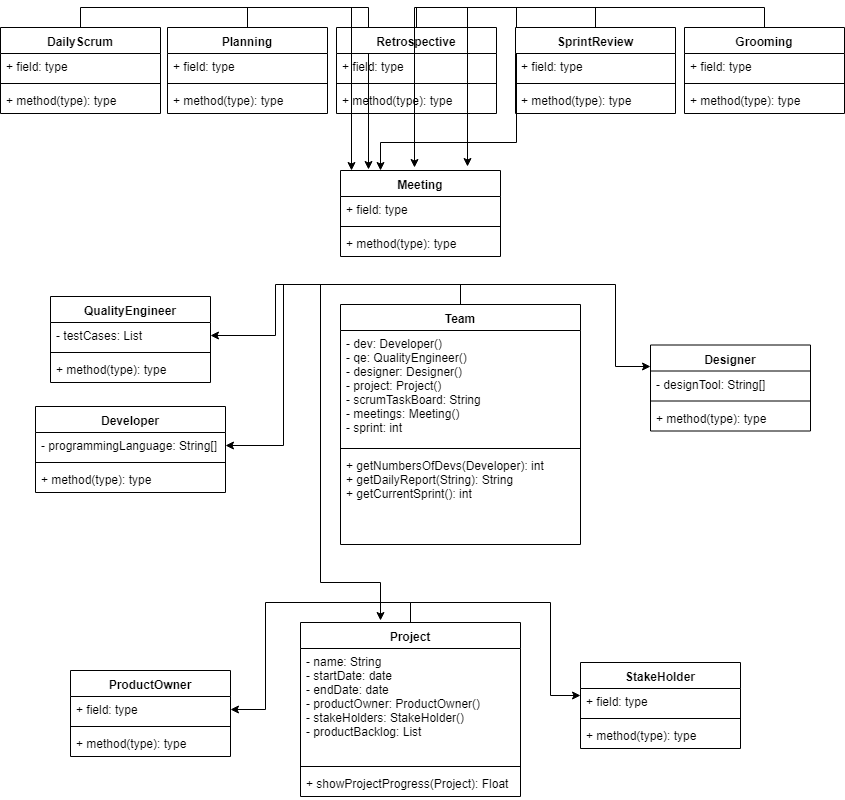

The diagram above was exported from draw.io. Its source (the exported page's mxGraphModel, read from the mxfile embedded in the PNG):
<mxGraphModel dx="1154" dy="766" grid="1" gridSize="10" guides="1" tooltips="1" connect="1" arrows="1" fold="1" page="1" pageScale="1" pageWidth="850" pageHeight="1100" math="0" shadow="0">
  <root>
    <mxCell id="0" />
    <mxCell id="1" parent="0" />
    <mxCell id="xXz78bnx-OSneFY4A4LQ-70" style="edgeStyle=orthogonalEdgeStyle;rounded=0;orthogonalLoop=1;jettySize=auto;html=1;exitX=0.5;exitY=0;exitDx=0;exitDy=0;entryX=1;entryY=0.5;entryDx=0;entryDy=0;" edge="1" parent="1" source="xXz78bnx-OSneFY4A4LQ-1" target="xXz78bnx-OSneFY4A4LQ-6">
      <mxGeometry relative="1" as="geometry" />
    </mxCell>
    <mxCell id="xXz78bnx-OSneFY4A4LQ-71" style="edgeStyle=orthogonalEdgeStyle;rounded=0;orthogonalLoop=1;jettySize=auto;html=1;exitX=0.5;exitY=0;exitDx=0;exitDy=0;entryX=1;entryY=0.5;entryDx=0;entryDy=0;" edge="1" parent="1" source="xXz78bnx-OSneFY4A4LQ-1" target="xXz78bnx-OSneFY4A4LQ-10">
      <mxGeometry relative="1" as="geometry" />
    </mxCell>
    <mxCell id="xXz78bnx-OSneFY4A4LQ-72" style="edgeStyle=orthogonalEdgeStyle;rounded=0;orthogonalLoop=1;jettySize=auto;html=1;exitX=0.5;exitY=0;exitDx=0;exitDy=0;entryX=0;entryY=0.25;entryDx=0;entryDy=0;" edge="1" parent="1" source="xXz78bnx-OSneFY4A4LQ-1" target="xXz78bnx-OSneFY4A4LQ-13">
      <mxGeometry relative="1" as="geometry" />
    </mxCell>
    <mxCell id="xXz78bnx-OSneFY4A4LQ-73" style="edgeStyle=orthogonalEdgeStyle;rounded=0;orthogonalLoop=1;jettySize=auto;html=1;exitX=0.5;exitY=0;exitDx=0;exitDy=0;" edge="1" parent="1" source="xXz78bnx-OSneFY4A4LQ-1">
      <mxGeometry relative="1" as="geometry">
        <mxPoint x="380" y="770" as="targetPoint" />
      </mxGeometry>
    </mxCell>
    <mxCell id="xXz78bnx-OSneFY4A4LQ-1" value="Team" style="swimlane;fontStyle=1;align=center;verticalAlign=top;childLayout=stackLayout;horizontal=1;startSize=26;horizontalStack=0;resizeParent=1;resizeParentMax=0;resizeLast=0;collapsible=1;marginBottom=0;" vertex="1" parent="1">
      <mxGeometry x="340" y="454" width="240" height="240" as="geometry" />
    </mxCell>
    <mxCell id="xXz78bnx-OSneFY4A4LQ-2" value="- dev: Developer()&#10;- qe: QualityEngineer()&#10;- designer: Designer()&#10;- project: Project()&#10;- scrumTaskBoard: String&#10;- meetings: Meeting()&#10;- sprint: int&#10;" style="text;strokeColor=none;fillColor=none;align=left;verticalAlign=top;spacingLeft=4;spacingRight=4;overflow=hidden;rotatable=0;points=[[0,0.5],[1,0.5]];portConstraint=eastwest;" vertex="1" parent="xXz78bnx-OSneFY4A4LQ-1">
      <mxGeometry y="26" width="240" height="114" as="geometry" />
    </mxCell>
    <mxCell id="xXz78bnx-OSneFY4A4LQ-3" value="" style="line;strokeWidth=1;fillColor=none;align=left;verticalAlign=middle;spacingTop=-1;spacingLeft=3;spacingRight=3;rotatable=0;labelPosition=right;points=[];portConstraint=eastwest;" vertex="1" parent="xXz78bnx-OSneFY4A4LQ-1">
      <mxGeometry y="140" width="240" height="8" as="geometry" />
    </mxCell>
    <mxCell id="xXz78bnx-OSneFY4A4LQ-4" value="+ getNumbersOfDevs(Developer): int&#10;+ getDailyReport(String): String&#10;+ getCurrentSprint(): int&#10;" style="text;strokeColor=none;fillColor=none;align=left;verticalAlign=top;spacingLeft=4;spacingRight=4;overflow=hidden;rotatable=0;points=[[0,0.5],[1,0.5]];portConstraint=eastwest;" vertex="1" parent="xXz78bnx-OSneFY4A4LQ-1">
      <mxGeometry y="148" width="240" height="92" as="geometry" />
    </mxCell>
    <mxCell id="xXz78bnx-OSneFY4A4LQ-5" value="QualityEngineer" style="swimlane;fontStyle=1;align=center;verticalAlign=top;childLayout=stackLayout;horizontal=1;startSize=26;horizontalStack=0;resizeParent=1;resizeParentMax=0;resizeLast=0;collapsible=1;marginBottom=0;" vertex="1" parent="1">
      <mxGeometry x="50" y="446" width="160" height="86" as="geometry" />
    </mxCell>
    <mxCell id="xXz78bnx-OSneFY4A4LQ-6" value="- testCases: List" style="text;strokeColor=none;fillColor=none;align=left;verticalAlign=top;spacingLeft=4;spacingRight=4;overflow=hidden;rotatable=0;points=[[0,0.5],[1,0.5]];portConstraint=eastwest;" vertex="1" parent="xXz78bnx-OSneFY4A4LQ-5">
      <mxGeometry y="26" width="160" height="26" as="geometry" />
    </mxCell>
    <mxCell id="xXz78bnx-OSneFY4A4LQ-7" value="" style="line;strokeWidth=1;fillColor=none;align=left;verticalAlign=middle;spacingTop=-1;spacingLeft=3;spacingRight=3;rotatable=0;labelPosition=right;points=[];portConstraint=eastwest;" vertex="1" parent="xXz78bnx-OSneFY4A4LQ-5">
      <mxGeometry y="52" width="160" height="8" as="geometry" />
    </mxCell>
    <mxCell id="xXz78bnx-OSneFY4A4LQ-8" value="+ method(type): type" style="text;strokeColor=none;fillColor=none;align=left;verticalAlign=top;spacingLeft=4;spacingRight=4;overflow=hidden;rotatable=0;points=[[0,0.5],[1,0.5]];portConstraint=eastwest;" vertex="1" parent="xXz78bnx-OSneFY4A4LQ-5">
      <mxGeometry y="60" width="160" height="26" as="geometry" />
    </mxCell>
    <mxCell id="xXz78bnx-OSneFY4A4LQ-9" value="Developer" style="swimlane;fontStyle=1;align=center;verticalAlign=top;childLayout=stackLayout;horizontal=1;startSize=26;horizontalStack=0;resizeParent=1;resizeParentMax=0;resizeLast=0;collapsible=1;marginBottom=0;" vertex="1" parent="1">
      <mxGeometry x="35" y="556" width="190" height="86" as="geometry" />
    </mxCell>
    <mxCell id="xXz78bnx-OSneFY4A4LQ-10" value="- programmingLanguage: String[]" style="text;strokeColor=none;fillColor=none;align=left;verticalAlign=top;spacingLeft=4;spacingRight=4;overflow=hidden;rotatable=0;points=[[0,0.5],[1,0.5]];portConstraint=eastwest;" vertex="1" parent="xXz78bnx-OSneFY4A4LQ-9">
      <mxGeometry y="26" width="190" height="26" as="geometry" />
    </mxCell>
    <mxCell id="xXz78bnx-OSneFY4A4LQ-11" value="" style="line;strokeWidth=1;fillColor=none;align=left;verticalAlign=middle;spacingTop=-1;spacingLeft=3;spacingRight=3;rotatable=0;labelPosition=right;points=[];portConstraint=eastwest;" vertex="1" parent="xXz78bnx-OSneFY4A4LQ-9">
      <mxGeometry y="52" width="190" height="8" as="geometry" />
    </mxCell>
    <mxCell id="xXz78bnx-OSneFY4A4LQ-12" value="+ method(type): type" style="text;strokeColor=none;fillColor=none;align=left;verticalAlign=top;spacingLeft=4;spacingRight=4;overflow=hidden;rotatable=0;points=[[0,0.5],[1,0.5]];portConstraint=eastwest;" vertex="1" parent="xXz78bnx-OSneFY4A4LQ-9">
      <mxGeometry y="60" width="190" height="26" as="geometry" />
    </mxCell>
    <mxCell id="xXz78bnx-OSneFY4A4LQ-13" value="Designer" style="swimlane;fontStyle=1;align=center;verticalAlign=top;childLayout=stackLayout;horizontal=1;startSize=26;horizontalStack=0;resizeParent=1;resizeParentMax=0;resizeLast=0;collapsible=1;marginBottom=0;" vertex="1" parent="1">
      <mxGeometry x="650" y="494.5" width="160" height="86" as="geometry" />
    </mxCell>
    <mxCell id="xXz78bnx-OSneFY4A4LQ-14" value="- designTool: String[]" style="text;strokeColor=none;fillColor=none;align=left;verticalAlign=top;spacingLeft=4;spacingRight=4;overflow=hidden;rotatable=0;points=[[0,0.5],[1,0.5]];portConstraint=eastwest;" vertex="1" parent="xXz78bnx-OSneFY4A4LQ-13">
      <mxGeometry y="26" width="160" height="26" as="geometry" />
    </mxCell>
    <mxCell id="xXz78bnx-OSneFY4A4LQ-15" value="" style="line;strokeWidth=1;fillColor=none;align=left;verticalAlign=middle;spacingTop=-1;spacingLeft=3;spacingRight=3;rotatable=0;labelPosition=right;points=[];portConstraint=eastwest;" vertex="1" parent="xXz78bnx-OSneFY4A4LQ-13">
      <mxGeometry y="52" width="160" height="8" as="geometry" />
    </mxCell>
    <mxCell id="xXz78bnx-OSneFY4A4LQ-16" value="+ method(type): type" style="text;strokeColor=none;fillColor=none;align=left;verticalAlign=top;spacingLeft=4;spacingRight=4;overflow=hidden;rotatable=0;points=[[0,0.5],[1,0.5]];portConstraint=eastwest;" vertex="1" parent="xXz78bnx-OSneFY4A4LQ-13">
      <mxGeometry y="60" width="160" height="26" as="geometry" />
    </mxCell>
    <mxCell id="xXz78bnx-OSneFY4A4LQ-77" style="edgeStyle=orthogonalEdgeStyle;rounded=0;orthogonalLoop=1;jettySize=auto;html=1;exitX=0.5;exitY=0;exitDx=0;exitDy=0;entryX=1;entryY=0.5;entryDx=0;entryDy=0;" edge="1" parent="1" source="xXz78bnx-OSneFY4A4LQ-17" target="xXz78bnx-OSneFY4A4LQ-22">
      <mxGeometry relative="1" as="geometry" />
    </mxCell>
    <mxCell id="xXz78bnx-OSneFY4A4LQ-78" style="edgeStyle=orthogonalEdgeStyle;rounded=0;orthogonalLoop=1;jettySize=auto;html=1;exitX=0.5;exitY=0;exitDx=0;exitDy=0;entryX=0;entryY=0.269;entryDx=0;entryDy=0;entryPerimeter=0;" edge="1" parent="1" source="xXz78bnx-OSneFY4A4LQ-17" target="xXz78bnx-OSneFY4A4LQ-26">
      <mxGeometry relative="1" as="geometry" />
    </mxCell>
    <mxCell id="xXz78bnx-OSneFY4A4LQ-17" value="Project" style="swimlane;fontStyle=1;align=center;verticalAlign=top;childLayout=stackLayout;horizontal=1;startSize=26;horizontalStack=0;resizeParent=1;resizeParentMax=0;resizeLast=0;collapsible=1;marginBottom=0;" vertex="1" parent="1">
      <mxGeometry x="300" y="772" width="220" height="174" as="geometry" />
    </mxCell>
    <mxCell id="xXz78bnx-OSneFY4A4LQ-18" value="- name: String&#10;- startDate: date&#10;- endDate: date&#10;- productOwner: ProductOwner()&#10;- stakeHolders: StakeHolder()&#10;- productBacklog: List&#10;" style="text;strokeColor=none;fillColor=none;align=left;verticalAlign=top;spacingLeft=4;spacingRight=4;overflow=hidden;rotatable=0;points=[[0,0.5],[1,0.5]];portConstraint=eastwest;" vertex="1" parent="xXz78bnx-OSneFY4A4LQ-17">
      <mxGeometry y="26" width="220" height="114" as="geometry" />
    </mxCell>
    <mxCell id="xXz78bnx-OSneFY4A4LQ-19" value="" style="line;strokeWidth=1;fillColor=none;align=left;verticalAlign=middle;spacingTop=-1;spacingLeft=3;spacingRight=3;rotatable=0;labelPosition=right;points=[];portConstraint=eastwest;" vertex="1" parent="xXz78bnx-OSneFY4A4LQ-17">
      <mxGeometry y="140" width="220" height="8" as="geometry" />
    </mxCell>
    <mxCell id="xXz78bnx-OSneFY4A4LQ-20" value="+ showProjectProgress(Project): Float" style="text;strokeColor=none;fillColor=none;align=left;verticalAlign=top;spacingLeft=4;spacingRight=4;overflow=hidden;rotatable=0;points=[[0,0.5],[1,0.5]];portConstraint=eastwest;" vertex="1" parent="xXz78bnx-OSneFY4A4LQ-17">
      <mxGeometry y="148" width="220" height="26" as="geometry" />
    </mxCell>
    <mxCell id="xXz78bnx-OSneFY4A4LQ-21" value="ProductOwner" style="swimlane;fontStyle=1;align=center;verticalAlign=top;childLayout=stackLayout;horizontal=1;startSize=26;horizontalStack=0;resizeParent=1;resizeParentMax=0;resizeLast=0;collapsible=1;marginBottom=0;" vertex="1" parent="1">
      <mxGeometry x="70" y="820" width="160" height="86" as="geometry" />
    </mxCell>
    <mxCell id="xXz78bnx-OSneFY4A4LQ-22" value="+ field: type" style="text;strokeColor=none;fillColor=none;align=left;verticalAlign=top;spacingLeft=4;spacingRight=4;overflow=hidden;rotatable=0;points=[[0,0.5],[1,0.5]];portConstraint=eastwest;" vertex="1" parent="xXz78bnx-OSneFY4A4LQ-21">
      <mxGeometry y="26" width="160" height="26" as="geometry" />
    </mxCell>
    <mxCell id="xXz78bnx-OSneFY4A4LQ-23" value="" style="line;strokeWidth=1;fillColor=none;align=left;verticalAlign=middle;spacingTop=-1;spacingLeft=3;spacingRight=3;rotatable=0;labelPosition=right;points=[];portConstraint=eastwest;" vertex="1" parent="xXz78bnx-OSneFY4A4LQ-21">
      <mxGeometry y="52" width="160" height="8" as="geometry" />
    </mxCell>
    <mxCell id="xXz78bnx-OSneFY4A4LQ-24" value="+ method(type): type" style="text;strokeColor=none;fillColor=none;align=left;verticalAlign=top;spacingLeft=4;spacingRight=4;overflow=hidden;rotatable=0;points=[[0,0.5],[1,0.5]];portConstraint=eastwest;" vertex="1" parent="xXz78bnx-OSneFY4A4LQ-21">
      <mxGeometry y="60" width="160" height="26" as="geometry" />
    </mxCell>
    <mxCell id="xXz78bnx-OSneFY4A4LQ-25" value="StakeHolder" style="swimlane;fontStyle=1;align=center;verticalAlign=top;childLayout=stackLayout;horizontal=1;startSize=26;horizontalStack=0;resizeParent=1;resizeParentMax=0;resizeLast=0;collapsible=1;marginBottom=0;" vertex="1" parent="1">
      <mxGeometry x="580" y="812" width="160" height="86" as="geometry" />
    </mxCell>
    <mxCell id="xXz78bnx-OSneFY4A4LQ-26" value="+ field: type" style="text;strokeColor=none;fillColor=none;align=left;verticalAlign=top;spacingLeft=4;spacingRight=4;overflow=hidden;rotatable=0;points=[[0,0.5],[1,0.5]];portConstraint=eastwest;" vertex="1" parent="xXz78bnx-OSneFY4A4LQ-25">
      <mxGeometry y="26" width="160" height="26" as="geometry" />
    </mxCell>
    <mxCell id="xXz78bnx-OSneFY4A4LQ-27" value="" style="line;strokeWidth=1;fillColor=none;align=left;verticalAlign=middle;spacingTop=-1;spacingLeft=3;spacingRight=3;rotatable=0;labelPosition=right;points=[];portConstraint=eastwest;" vertex="1" parent="xXz78bnx-OSneFY4A4LQ-25">
      <mxGeometry y="52" width="160" height="8" as="geometry" />
    </mxCell>
    <mxCell id="xXz78bnx-OSneFY4A4LQ-28" value="+ method(type): type" style="text;strokeColor=none;fillColor=none;align=left;verticalAlign=top;spacingLeft=4;spacingRight=4;overflow=hidden;rotatable=0;points=[[0,0.5],[1,0.5]];portConstraint=eastwest;" vertex="1" parent="xXz78bnx-OSneFY4A4LQ-25">
      <mxGeometry y="60" width="160" height="26" as="geometry" />
    </mxCell>
    <mxCell id="xXz78bnx-OSneFY4A4LQ-29" value="Meeting" style="swimlane;fontStyle=1;align=center;verticalAlign=top;childLayout=stackLayout;horizontal=1;startSize=26;horizontalStack=0;resizeParent=1;resizeParentMax=0;resizeLast=0;collapsible=1;marginBottom=0;" vertex="1" parent="1">
      <mxGeometry x="340" y="320" width="160" height="86" as="geometry" />
    </mxCell>
    <mxCell id="xXz78bnx-OSneFY4A4LQ-30" value="+ field: type" style="text;strokeColor=none;fillColor=none;align=left;verticalAlign=top;spacingLeft=4;spacingRight=4;overflow=hidden;rotatable=0;points=[[0,0.5],[1,0.5]];portConstraint=eastwest;" vertex="1" parent="xXz78bnx-OSneFY4A4LQ-29">
      <mxGeometry y="26" width="160" height="26" as="geometry" />
    </mxCell>
    <mxCell id="xXz78bnx-OSneFY4A4LQ-31" value="" style="line;strokeWidth=1;fillColor=none;align=left;verticalAlign=middle;spacingTop=-1;spacingLeft=3;spacingRight=3;rotatable=0;labelPosition=right;points=[];portConstraint=eastwest;" vertex="1" parent="xXz78bnx-OSneFY4A4LQ-29">
      <mxGeometry y="52" width="160" height="8" as="geometry" />
    </mxCell>
    <mxCell id="xXz78bnx-OSneFY4A4LQ-32" value="+ method(type): type" style="text;strokeColor=none;fillColor=none;align=left;verticalAlign=top;spacingLeft=4;spacingRight=4;overflow=hidden;rotatable=0;points=[[0,0.5],[1,0.5]];portConstraint=eastwest;" vertex="1" parent="xXz78bnx-OSneFY4A4LQ-29">
      <mxGeometry y="60" width="160" height="26" as="geometry" />
    </mxCell>
    <mxCell id="xXz78bnx-OSneFY4A4LQ-64" style="edgeStyle=orthogonalEdgeStyle;rounded=0;orthogonalLoop=1;jettySize=auto;html=1;exitX=0.5;exitY=0;exitDx=0;exitDy=0;entryX=0.175;entryY=-0.012;entryDx=0;entryDy=0;entryPerimeter=0;" edge="1" parent="1" source="xXz78bnx-OSneFY4A4LQ-33" target="xXz78bnx-OSneFY4A4LQ-29">
      <mxGeometry relative="1" as="geometry" />
    </mxCell>
    <mxCell id="xXz78bnx-OSneFY4A4LQ-33" value="Planning" style="swimlane;fontStyle=1;align=center;verticalAlign=top;childLayout=stackLayout;horizontal=1;startSize=26;horizontalStack=0;resizeParent=1;resizeParentMax=0;resizeLast=0;collapsible=1;marginBottom=0;" vertex="1" parent="1">
      <mxGeometry x="167" y="177" width="160" height="86" as="geometry" />
    </mxCell>
    <mxCell id="xXz78bnx-OSneFY4A4LQ-34" value="+ field: type" style="text;strokeColor=none;fillColor=none;align=left;verticalAlign=top;spacingLeft=4;spacingRight=4;overflow=hidden;rotatable=0;points=[[0,0.5],[1,0.5]];portConstraint=eastwest;" vertex="1" parent="xXz78bnx-OSneFY4A4LQ-33">
      <mxGeometry y="26" width="160" height="26" as="geometry" />
    </mxCell>
    <mxCell id="xXz78bnx-OSneFY4A4LQ-35" value="" style="line;strokeWidth=1;fillColor=none;align=left;verticalAlign=middle;spacingTop=-1;spacingLeft=3;spacingRight=3;rotatable=0;labelPosition=right;points=[];portConstraint=eastwest;" vertex="1" parent="xXz78bnx-OSneFY4A4LQ-33">
      <mxGeometry y="52" width="160" height="8" as="geometry" />
    </mxCell>
    <mxCell id="xXz78bnx-OSneFY4A4LQ-36" value="+ method(type): type" style="text;strokeColor=none;fillColor=none;align=left;verticalAlign=top;spacingLeft=4;spacingRight=4;overflow=hidden;rotatable=0;points=[[0,0.5],[1,0.5]];portConstraint=eastwest;" vertex="1" parent="xXz78bnx-OSneFY4A4LQ-33">
      <mxGeometry y="60" width="160" height="26" as="geometry" />
    </mxCell>
    <mxCell id="xXz78bnx-OSneFY4A4LQ-65" style="edgeStyle=orthogonalEdgeStyle;rounded=0;orthogonalLoop=1;jettySize=auto;html=1;exitX=0.5;exitY=0;exitDx=0;exitDy=0;entryX=0.25;entryY=0;entryDx=0;entryDy=0;" edge="1" parent="1" source="xXz78bnx-OSneFY4A4LQ-37" target="xXz78bnx-OSneFY4A4LQ-29">
      <mxGeometry relative="1" as="geometry" />
    </mxCell>
    <mxCell id="xXz78bnx-OSneFY4A4LQ-37" value="Retrospective" style="swimlane;fontStyle=1;align=center;verticalAlign=top;childLayout=stackLayout;horizontal=1;startSize=26;horizontalStack=0;resizeParent=1;resizeParentMax=0;resizeLast=0;collapsible=1;marginBottom=0;" vertex="1" parent="1">
      <mxGeometry x="336" y="177" width="160" height="86" as="geometry" />
    </mxCell>
    <mxCell id="xXz78bnx-OSneFY4A4LQ-38" value="+ field: type" style="text;strokeColor=none;fillColor=none;align=left;verticalAlign=top;spacingLeft=4;spacingRight=4;overflow=hidden;rotatable=0;points=[[0,0.5],[1,0.5]];portConstraint=eastwest;" vertex="1" parent="xXz78bnx-OSneFY4A4LQ-37">
      <mxGeometry y="26" width="160" height="26" as="geometry" />
    </mxCell>
    <mxCell id="xXz78bnx-OSneFY4A4LQ-39" value="" style="line;strokeWidth=1;fillColor=none;align=left;verticalAlign=middle;spacingTop=-1;spacingLeft=3;spacingRight=3;rotatable=0;labelPosition=right;points=[];portConstraint=eastwest;" vertex="1" parent="xXz78bnx-OSneFY4A4LQ-37">
      <mxGeometry y="52" width="160" height="8" as="geometry" />
    </mxCell>
    <mxCell id="xXz78bnx-OSneFY4A4LQ-40" value="+ method(type): type" style="text;strokeColor=none;fillColor=none;align=left;verticalAlign=top;spacingLeft=4;spacingRight=4;overflow=hidden;rotatable=0;points=[[0,0.5],[1,0.5]];portConstraint=eastwest;" vertex="1" parent="xXz78bnx-OSneFY4A4LQ-37">
      <mxGeometry y="60" width="160" height="26" as="geometry" />
    </mxCell>
    <mxCell id="xXz78bnx-OSneFY4A4LQ-63" style="edgeStyle=orthogonalEdgeStyle;rounded=0;orthogonalLoop=1;jettySize=auto;html=1;exitX=0.5;exitY=0;exitDx=0;exitDy=0;entryX=0.069;entryY=0;entryDx=0;entryDy=0;entryPerimeter=0;" edge="1" parent="1" source="xXz78bnx-OSneFY4A4LQ-41" target="xXz78bnx-OSneFY4A4LQ-29">
      <mxGeometry relative="1" as="geometry" />
    </mxCell>
    <mxCell id="xXz78bnx-OSneFY4A4LQ-41" value="DailyScrum" style="swimlane;fontStyle=1;align=center;verticalAlign=top;childLayout=stackLayout;horizontal=1;startSize=26;horizontalStack=0;resizeParent=1;resizeParentMax=0;resizeLast=0;collapsible=1;marginBottom=0;" vertex="1" parent="1">
      <mxGeometry y="177" width="160" height="86" as="geometry" />
    </mxCell>
    <mxCell id="xXz78bnx-OSneFY4A4LQ-42" value="+ field: type" style="text;strokeColor=none;fillColor=none;align=left;verticalAlign=top;spacingLeft=4;spacingRight=4;overflow=hidden;rotatable=0;points=[[0,0.5],[1,0.5]];portConstraint=eastwest;" vertex="1" parent="xXz78bnx-OSneFY4A4LQ-41">
      <mxGeometry y="26" width="160" height="26" as="geometry" />
    </mxCell>
    <mxCell id="xXz78bnx-OSneFY4A4LQ-43" value="" style="line;strokeWidth=1;fillColor=none;align=left;verticalAlign=middle;spacingTop=-1;spacingLeft=3;spacingRight=3;rotatable=0;labelPosition=right;points=[];portConstraint=eastwest;" vertex="1" parent="xXz78bnx-OSneFY4A4LQ-41">
      <mxGeometry y="52" width="160" height="8" as="geometry" />
    </mxCell>
    <mxCell id="xXz78bnx-OSneFY4A4LQ-44" value="+ method(type): type" style="text;strokeColor=none;fillColor=none;align=left;verticalAlign=top;spacingLeft=4;spacingRight=4;overflow=hidden;rotatable=0;points=[[0,0.5],[1,0.5]];portConstraint=eastwest;" vertex="1" parent="xXz78bnx-OSneFY4A4LQ-41">
      <mxGeometry y="60" width="160" height="26" as="geometry" />
    </mxCell>
    <mxCell id="xXz78bnx-OSneFY4A4LQ-66" style="edgeStyle=orthogonalEdgeStyle;rounded=0;orthogonalLoop=1;jettySize=auto;html=1;exitX=0.5;exitY=0;exitDx=0;exitDy=0;entryX=0.463;entryY=-0.035;entryDx=0;entryDy=0;entryPerimeter=0;" edge="1" parent="1" source="xXz78bnx-OSneFY4A4LQ-45" target="xXz78bnx-OSneFY4A4LQ-29">
      <mxGeometry relative="1" as="geometry" />
    </mxCell>
    <mxCell id="xXz78bnx-OSneFY4A4LQ-45" value="SprintReview" style="swimlane;fontStyle=1;align=center;verticalAlign=top;childLayout=stackLayout;horizontal=1;startSize=26;horizontalStack=0;resizeParent=1;resizeParentMax=0;resizeLast=0;collapsible=1;marginBottom=0;" vertex="1" parent="1">
      <mxGeometry x="515" y="177" width="160" height="86" as="geometry" />
    </mxCell>
    <mxCell id="xXz78bnx-OSneFY4A4LQ-46" value="+ field: type" style="text;strokeColor=none;fillColor=none;align=left;verticalAlign=top;spacingLeft=4;spacingRight=4;overflow=hidden;rotatable=0;points=[[0,0.5],[1,0.5]];portConstraint=eastwest;" vertex="1" parent="xXz78bnx-OSneFY4A4LQ-45">
      <mxGeometry y="26" width="160" height="26" as="geometry" />
    </mxCell>
    <mxCell id="xXz78bnx-OSneFY4A4LQ-47" value="" style="line;strokeWidth=1;fillColor=none;align=left;verticalAlign=middle;spacingTop=-1;spacingLeft=3;spacingRight=3;rotatable=0;labelPosition=right;points=[];portConstraint=eastwest;" vertex="1" parent="xXz78bnx-OSneFY4A4LQ-45">
      <mxGeometry y="52" width="160" height="8" as="geometry" />
    </mxCell>
    <mxCell id="xXz78bnx-OSneFY4A4LQ-48" value="+ method(type): type" style="text;strokeColor=none;fillColor=none;align=left;verticalAlign=top;spacingLeft=4;spacingRight=4;overflow=hidden;rotatable=0;points=[[0,0.5],[1,0.5]];portConstraint=eastwest;" vertex="1" parent="xXz78bnx-OSneFY4A4LQ-45">
      <mxGeometry y="60" width="160" height="26" as="geometry" />
    </mxCell>
    <mxCell id="xXz78bnx-OSneFY4A4LQ-67" style="edgeStyle=orthogonalEdgeStyle;rounded=0;orthogonalLoop=1;jettySize=auto;html=1;exitX=0.5;exitY=0;exitDx=0;exitDy=0;entryX=0.794;entryY=-0.047;entryDx=0;entryDy=0;entryPerimeter=0;" edge="1" parent="1" source="xXz78bnx-OSneFY4A4LQ-50" target="xXz78bnx-OSneFY4A4LQ-29">
      <mxGeometry relative="1" as="geometry" />
    </mxCell>
    <mxCell id="xXz78bnx-OSneFY4A4LQ-50" value="Grooming" style="swimlane;fontStyle=1;align=center;verticalAlign=top;childLayout=stackLayout;horizontal=1;startSize=26;horizontalStack=0;resizeParent=1;resizeParentMax=0;resizeLast=0;collapsible=1;marginBottom=0;" vertex="1" parent="1">
      <mxGeometry x="684" y="177" width="160" height="86" as="geometry" />
    </mxCell>
    <mxCell id="xXz78bnx-OSneFY4A4LQ-51" value="+ field: type" style="text;strokeColor=none;fillColor=none;align=left;verticalAlign=top;spacingLeft=4;spacingRight=4;overflow=hidden;rotatable=0;points=[[0,0.5],[1,0.5]];portConstraint=eastwest;" vertex="1" parent="xXz78bnx-OSneFY4A4LQ-50">
      <mxGeometry y="26" width="160" height="26" as="geometry" />
    </mxCell>
    <mxCell id="xXz78bnx-OSneFY4A4LQ-52" value="" style="line;strokeWidth=1;fillColor=none;align=left;verticalAlign=middle;spacingTop=-1;spacingLeft=3;spacingRight=3;rotatable=0;labelPosition=right;points=[];portConstraint=eastwest;" vertex="1" parent="xXz78bnx-OSneFY4A4LQ-50">
      <mxGeometry y="52" width="160" height="8" as="geometry" />
    </mxCell>
    <mxCell id="xXz78bnx-OSneFY4A4LQ-53" value="+ method(type): type" style="text;strokeColor=none;fillColor=none;align=left;verticalAlign=top;spacingLeft=4;spacingRight=4;overflow=hidden;rotatable=0;points=[[0,0.5],[1,0.5]];portConstraint=eastwest;" vertex="1" parent="xXz78bnx-OSneFY4A4LQ-50">
      <mxGeometry y="60" width="160" height="26" as="geometry" />
    </mxCell>
  </root>
</mxGraphModel>